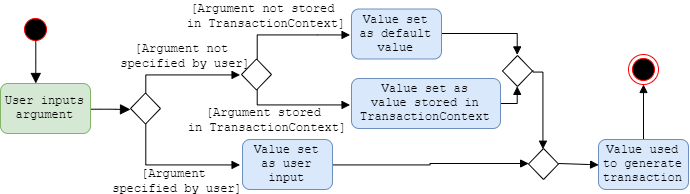

The diagram above was exported from draw.io. Its source (the exported page's mxGraphModel, read from the mxfile embedded in the PNG):
<mxGraphModel dx="1009" dy="591" grid="1" gridSize="10" guides="1" tooltips="1" connect="1" arrows="1" fold="1" page="1" pageScale="1" pageWidth="1169" pageHeight="826" background="#ffffff" math="0" shadow="0">
  <root>
    <mxCell id="0" />
    <mxCell id="1" parent="0" />
    <mxCell id="lnbAaWt9Rno_UMfdvDw4-64" value="" style="edgeStyle=orthogonalEdgeStyle;html=1;verticalAlign=bottom;endArrow=block;endSize=8;strokeColor=#000000;exitX=1;exitY=0.5;exitDx=0;exitDy=0;fontFamily=Courier New;endFill=1;" parent="1" source="7" edge="1">
      <mxGeometry relative="1" as="geometry">
        <mxPoint x="390" y="265" as="targetPoint" />
        <mxPoint x="399" y="210" as="sourcePoint" />
      </mxGeometry>
    </mxCell>
    <mxCell id="5" value="" style="ellipse;shape=startState;fillColor=#000000;strokeColor=#ff0000;fontFamily=Courier New;" parent="1" vertex="1">
      <mxGeometry x="280" y="170" width="30" height="30" as="geometry" />
    </mxCell>
    <mxCell id="6" value="" style="edgeStyle=elbowEdgeStyle;elbow=horizontal;verticalAlign=bottom;endArrow=block;endSize=8;strokeColor=#000000;endFill=1;rounded=0;fontFamily=Courier New;exitX=0.497;exitY=0.862;exitDx=0;exitDy=0;exitPerimeter=0;" parent="1" source="5" target="7" edge="1">
      <mxGeometry x="315" y="168" as="geometry">
        <mxPoint x="330" y="238" as="targetPoint" />
        <mxPoint x="295" y="200" as="sourcePoint" />
      </mxGeometry>
    </mxCell>
    <mxCell id="7" value="User inputs&#10;argument" style="fillColor=#d5e8d4;strokeColor=#82b366;fontFamily=Courier New;rounded=1;" parent="1" vertex="1">
      <mxGeometry x="260" y="239" width="90" height="50" as="geometry" />
    </mxCell>
    <mxCell id="38" value="" style="ellipse;shape=endState;fillColor=#000000;strokeColor=#ff0000;fontFamily=Courier New;" parent="1" vertex="1">
      <mxGeometry x="888" y="210" width="30" height="30" as="geometry" />
    </mxCell>
    <mxCell id="lvDWe_xXfw11pUfJG6p9-43" value="" style="edgeStyle=orthogonalEdgeStyle;rounded=0;orthogonalLoop=1;jettySize=auto;html=1;endArrow=block;endFill=1;" edge="1" parent="1" source="lvDWe_xXfw11pUfJG6p9-39">
      <mxGeometry relative="1" as="geometry">
        <mxPoint x="500" y="230" as="targetPoint" />
        <Array as="points">
          <mxPoint x="405" y="230" />
        </Array>
      </mxGeometry>
    </mxCell>
    <mxCell id="lvDWe_xXfw11pUfJG6p9-58" value="" style="edgeStyle=orthogonalEdgeStyle;rounded=0;orthogonalLoop=1;jettySize=auto;html=1;endArrow=block;endFill=1;" edge="1" parent="1" source="lvDWe_xXfw11pUfJG6p9-39">
      <mxGeometry relative="1" as="geometry">
        <mxPoint x="500" y="320" as="targetPoint" />
        <Array as="points">
          <mxPoint x="405" y="320" />
        </Array>
      </mxGeometry>
    </mxCell>
    <mxCell id="lvDWe_xXfw11pUfJG6p9-39" value="" style="rhombus;whiteSpace=wrap;html=1;rounded=0;" vertex="1" parent="1">
      <mxGeometry x="390" y="248.5" width="30" height="31" as="geometry" />
    </mxCell>
    <mxCell id="lvDWe_xXfw11pUfJG6p9-44" value="&lt;font face=&quot;Courier New&quot;&gt;[Argument stored &lt;br&gt;in TransactionContext]&lt;/font&gt;" style="text;html=1;strokeColor=none;fillColor=none;align=center;verticalAlign=middle;whiteSpace=wrap;rounded=0;" vertex="1" parent="1">
      <mxGeometry x="402" y="264" width="250" height="20" as="geometry" />
    </mxCell>
    <mxCell id="lvDWe_xXfw11pUfJG6p9-45" value="&lt;font face=&quot;Courier New&quot;&gt;[Argument &lt;br&gt;specified by user]&lt;/font&gt;" style="text;html=1;strokeColor=none;fillColor=none;align=center;verticalAlign=middle;whiteSpace=wrap;rounded=0;" vertex="1" parent="1">
      <mxGeometry x="312" y="325" width="250" height="20" as="geometry" />
    </mxCell>
    <mxCell id="lvDWe_xXfw11pUfJG6p9-52" value="" style="edgeStyle=orthogonalEdgeStyle;rounded=0;orthogonalLoop=1;jettySize=auto;html=1;endArrow=block;endFill=1;" edge="1" parent="1" source="lvDWe_xXfw11pUfJG6p9-46">
      <mxGeometry relative="1" as="geometry">
        <mxPoint x="610" y="190" as="targetPoint" />
        <Array as="points">
          <mxPoint x="577" y="190" />
          <mxPoint x="632" y="190" />
        </Array>
      </mxGeometry>
    </mxCell>
    <mxCell id="lvDWe_xXfw11pUfJG6p9-70" value="" style="edgeStyle=orthogonalEdgeStyle;rounded=0;orthogonalLoop=1;jettySize=auto;html=1;endArrow=block;endFill=1;" edge="1" parent="1" source="lvDWe_xXfw11pUfJG6p9-46">
      <mxGeometry relative="1" as="geometry">
        <mxPoint x="610" y="260" as="targetPoint" />
        <Array as="points">
          <mxPoint x="516" y="260" />
        </Array>
      </mxGeometry>
    </mxCell>
    <mxCell id="lvDWe_xXfw11pUfJG6p9-46" value="" style="rhombus;whiteSpace=wrap;html=1;rounded=0;" vertex="1" parent="1">
      <mxGeometry x="501" y="214.5" width="30" height="31" as="geometry" />
    </mxCell>
    <mxCell id="lvDWe_xXfw11pUfJG6p9-83" value="" style="edgeStyle=orthogonalEdgeStyle;rounded=0;orthogonalLoop=1;jettySize=auto;html=1;endArrow=block;endFill=1;entryX=0;entryY=0.5;entryDx=0;entryDy=0;" edge="1" parent="1" source="lvDWe_xXfw11pUfJG6p9-48" target="lvDWe_xXfw11pUfJG6p9-54">
      <mxGeometry relative="1" as="geometry">
        <mxPoint x="770" y="320" as="targetPoint" />
        <Array as="points">
          <mxPoint x="690" y="320" />
          <mxPoint x="690" y="319" />
        </Array>
      </mxGeometry>
    </mxCell>
    <mxCell id="lvDWe_xXfw11pUfJG6p9-48" value="Value set&#10;as user&#10;input" style="fillColor=#dae8fc;strokeColor=#6c8ebf;fontFamily=Courier New;rounded=1;" vertex="1" parent="1">
      <mxGeometry x="502" y="295" width="90" height="50" as="geometry" />
    </mxCell>
    <mxCell id="lvDWe_xXfw11pUfJG6p9-91" value="" style="edgeStyle=orthogonalEdgeStyle;rounded=0;orthogonalLoop=1;jettySize=auto;html=1;endArrow=block;endFill=1;entryX=0.5;entryY=0;entryDx=0;entryDy=0;" edge="1" parent="1" target="lvDWe_xXfw11pUfJG6p9-54">
      <mxGeometry relative="1" as="geometry">
        <mxPoint x="792.9146110056927" y="226.58823529411768" as="sourcePoint" />
        <mxPoint x="800" y="303" as="targetPoint" />
        <Array as="points">
          <mxPoint x="803" y="227" />
        </Array>
      </mxGeometry>
    </mxCell>
    <mxCell id="lvDWe_xXfw11pUfJG6p9-53" value="" style="rhombus;whiteSpace=wrap;html=1;rounded=0;" vertex="1" parent="1">
      <mxGeometry x="762" y="211" width="30" height="31" as="geometry" />
    </mxCell>
    <mxCell id="lvDWe_xXfw11pUfJG6p9-54" value="" style="rhombus;whiteSpace=wrap;html=1;rounded=0;" vertex="1" parent="1">
      <mxGeometry x="788" y="304" width="30" height="31" as="geometry" />
    </mxCell>
    <mxCell id="lvDWe_xXfw11pUfJG6p9-56" value="&lt;font face=&quot;Courier New&quot;&gt;[Argument not &lt;br&gt;specified by user]&lt;/font&gt;" style="text;html=1;strokeColor=none;fillColor=none;align=center;verticalAlign=middle;whiteSpace=wrap;rounded=0;" vertex="1" parent="1">
      <mxGeometry x="320" y="200" width="250" height="20" as="geometry" />
    </mxCell>
    <mxCell id="lvDWe_xXfw11pUfJG6p9-71" value="&lt;font face=&quot;Courier New&quot;&gt;[Argument not stored &lt;br&gt;in TransactionContext]&lt;/font&gt;" style="text;html=1;strokeColor=none;fillColor=none;align=center;verticalAlign=middle;whiteSpace=wrap;rounded=0;" vertex="1" parent="1">
      <mxGeometry x="400" y="160" width="250" height="20" as="geometry" />
    </mxCell>
    <mxCell id="lvDWe_xXfw11pUfJG6p9-96" value="" style="edgeStyle=orthogonalEdgeStyle;rounded=0;orthogonalLoop=1;jettySize=auto;html=1;endArrow=block;endFill=1;entryX=0.5;entryY=0;entryDx=0;entryDy=0;" edge="1" parent="1" target="lvDWe_xXfw11pUfJG6p9-53">
      <mxGeometry relative="1" as="geometry">
        <mxPoint x="699" y="190.47058823529414" as="sourcePoint" />
        <mxPoint x="780" y="211" as="targetPoint" />
        <Array as="points">
          <mxPoint x="699" y="189" />
          <mxPoint x="777" y="189" />
        </Array>
      </mxGeometry>
    </mxCell>
    <mxCell id="lvDWe_xXfw11pUfJG6p9-72" value="Value set&#10;as default&#10;value" style="fillColor=#dae8fc;strokeColor=#6c8ebf;fontFamily=Courier New;rounded=1;" vertex="1" parent="1">
      <mxGeometry x="611" y="164.5" width="90" height="50" as="geometry" />
    </mxCell>
    <mxCell id="lvDWe_xXfw11pUfJG6p9-98" value="" style="edgeStyle=orthogonalEdgeStyle;rounded=0;orthogonalLoop=1;jettySize=auto;html=1;endArrow=block;endFill=1;entryX=0.5;entryY=1;entryDx=0;entryDy=0;" edge="1" parent="1" target="lvDWe_xXfw11pUfJG6p9-53">
      <mxGeometry relative="1" as="geometry">
        <mxPoint x="759" y="259" as="sourcePoint" />
        <mxPoint x="779" y="259" as="targetPoint" />
        <Array as="points">
          <mxPoint x="777" y="259" />
        </Array>
      </mxGeometry>
    </mxCell>
    <mxCell id="lvDWe_xXfw11pUfJG6p9-73" value="Value set as &#10;value stored in &#10;TransactionContext" style="fillColor=#dae8fc;strokeColor=#6c8ebf;fontFamily=Courier New;rounded=1;" vertex="1" parent="1">
      <mxGeometry x="611" y="234" width="149" height="50" as="geometry" />
    </mxCell>
    <mxCell id="lvDWe_xXfw11pUfJG6p9-104" value="" style="edgeStyle=orthogonalEdgeStyle;rounded=0;orthogonalLoop=1;jettySize=auto;html=1;endArrow=block;endFill=1;" edge="1" parent="1" source="lvDWe_xXfw11pUfJG6p9-75" target="38">
      <mxGeometry relative="1" as="geometry" />
    </mxCell>
    <mxCell id="lvDWe_xXfw11pUfJG6p9-75" value="Value used&#10;to generate&#10;transaction" style="fillColor=#dae8fc;strokeColor=#6c8ebf;fontFamily=Courier New;rounded=1;" vertex="1" parent="1">
      <mxGeometry x="858" y="295" width="90" height="50" as="geometry" />
    </mxCell>
    <mxCell id="lvDWe_xXfw11pUfJG6p9-89" value="" style="edgeStyle=orthogonalEdgeStyle;rounded=0;orthogonalLoop=1;jettySize=auto;html=1;endArrow=block;endFill=1;" edge="1" parent="1">
      <mxGeometry relative="1" as="geometry">
        <mxPoint x="818" y="319.5588235294118" as="sourcePoint" />
        <mxPoint x="858" y="320" as="targetPoint" />
        <Array as="points">
          <mxPoint x="848" y="320" />
        </Array>
      </mxGeometry>
    </mxCell>
  </root>
</mxGraphModel>